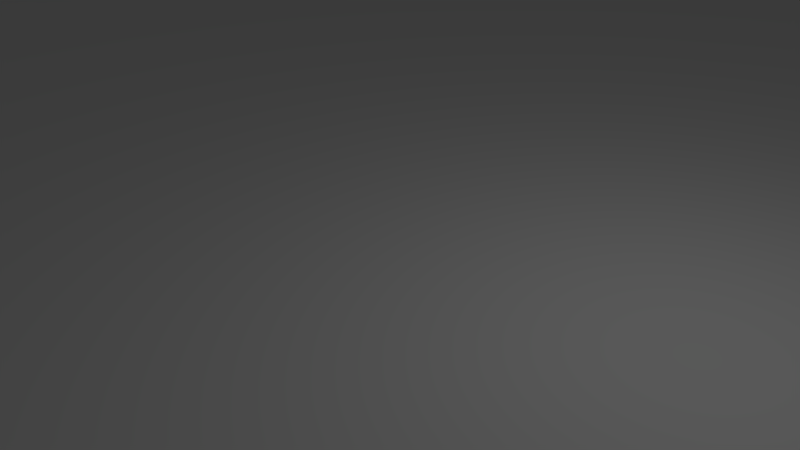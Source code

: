 # Source: terrain.blend  (saved by Blender 2.78.0; exported with 4.5.12 LTS)
import bpy
from mathutils import Matrix  # noqa: F401  (used for matrix-valued properties, if any)

bpy.ops.wm.read_factory_settings(use_empty=True)
scene = bpy.context.scene
scene.name = 'Scene'

# ---- collections
col_collection_1 = bpy.data.collections.new('Collection 1'); scene.collection.children.link(col_collection_1)

# ---- world
world_world = bpy.data.worlds.new('World'); scene.world = world_world
world_world.color = (0.05088, 0.05088, 0.05088)
world_world.use_sun_shadow = False
world_world.sun_shadow_jitter_overblur = 0.0
world_world.cycles.sampling_method = 'MANUAL'

# ---- cameras
cam_camera = bpy.data.cameras.new('Camera')
cam_camera.clip_end = 100.0
cam_camera.lens = 35.0
cam_camera.sensor_width = 32.0
cam_camera.sensor_height = 18.0
cam_camera.ortho_scale = 7.314
cam_camera.dof.focus_distance = 0.0
cam_camera.dof.aperture_fstop = 128.0

# ---- lights
light_lamp = bpy.data.lights.new('Lamp', 'POINT')
light_lamp.transmission_factor = 0.0
light_lamp.cutoff_distance = 30.0
light_lamp.energy = 100.0
light_lamp.shadow_buffer_clip_start = 1.001
light_lamp.shadow_soft_size = 0.1
light_lamp.shadow_maximum_resolution = 0.006
light_lamp.use_absolute_resolution = True

# ---- meshes
me_plane = bpy.data.meshes.new('Plane')
me_plane.from_pydata([(-1.0, -1.0, 0.0), (1.0, -1.0, 0.0), (-1.0, 1.0, 0.0), (1.0, 1.0, 0.0)], [], [(0, 1, 3, 2)])
me_plane.use_remesh_preserve_volume = False
me_plane.use_remesh_preserve_attributes = False
me_plane.use_mirror_vertex_groups = False
me_plane.update()

# ---- objects
ob_plane = bpy.data.objects.new('Plane', me_plane)
ob_lamp = bpy.data.objects.new('Lamp', light_lamp)
ob_camera = bpy.data.objects.new('Camera', cam_camera)

# ---- transforms, parenting, visibility, modifiers, constraints
ob_plane.location = (0.0, 0.0, 0.0)
ob_plane.scale = (25.16, 25.16, 25.16)
ob_plane.lineart.crease_threshold = 0.0
ob_lamp.location = (4.076, 1.005, 5.904)
ob_lamp.rotation_euler = (0.6503, 0.05522, 1.866)
ob_lamp.lock_rotations_4d = False
ob_lamp.empty_display_type = 'ARROWS'
ob_lamp.color = (0.0, 0.0, 0.0, 0.0)
ob_lamp.lineart.crease_threshold = 0.0
ob_camera.location = (7.481, -6.508, 5.344)
ob_camera.rotation_euler = (1.109, 0.0, 0.8149)
ob_camera.lock_rotations_4d = False
ob_camera.empty_display_type = 'ARROWS'
ob_camera.color = (0.0, 0.0, 0.0, 0.0)
ob_camera.display_type = 'WIRE'
ob_camera.lineart.crease_threshold = 0.0

# ---- collection membership
col_collection_1.objects.link(ob_plane)
col_collection_1.objects.link(ob_lamp)
col_collection_1.objects.link(ob_camera)

# ---- scene / render settings (as saved in the file)
scene.camera = ob_camera
scene.frame_start = 1; scene.frame_end = 250; scene.frame_set(1)
scene.render.engine = 'BLENDER_EEVEE_NEXT'
scene.render.resolution_percentage = 50
scene.render.dither_intensity = 0.0
scene.cycles.use_denoising = False
scene.cycles.samples = 128
scene.cycles.sampling_pattern = 'TABULATED_SOBOL'
scene.cycles.light_sampling_threshold = 0.0
scene.cycles.use_adaptive_sampling = False
scene.cycles.use_light_tree = False
scene.cycles.blur_glossy = 0.0
scene.cycles.sample_clamp_indirect = 0.0
scene.view_settings.view_transform = 'Standard'
bpy.context.view_layer.update()
